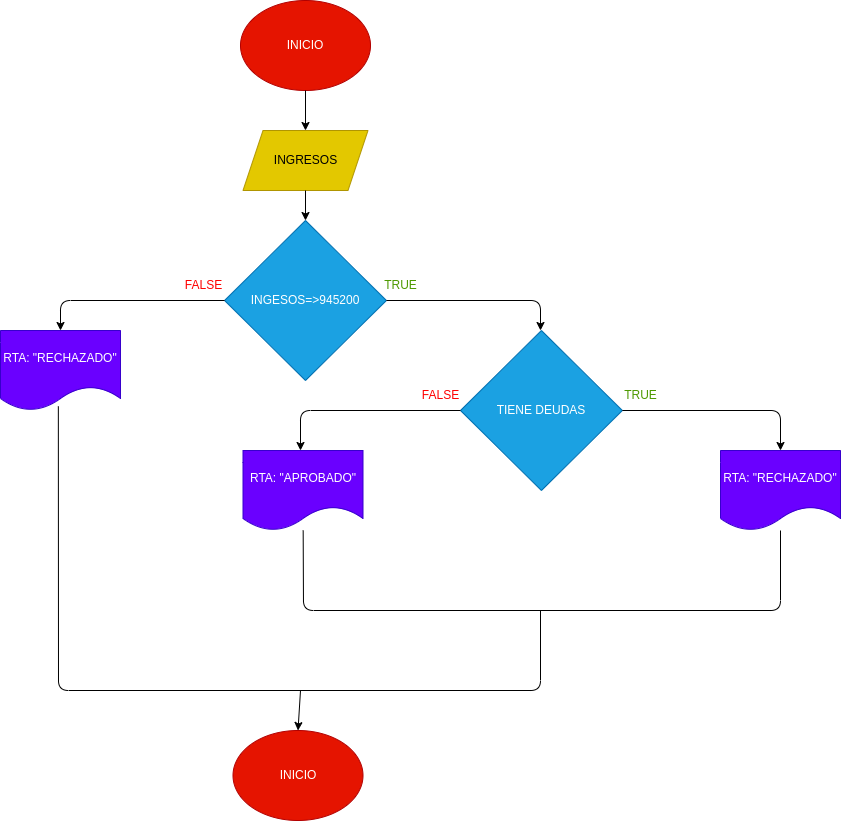

The diagram above was exported from draw.io. Its source (the exported page's mxGraphModel, read from the mxfile embedded in the PNG):
<mxGraphModel dx="872" dy="537" grid="1" gridSize="10" guides="1" tooltips="1" connect="1" arrows="1" fold="1" page="1" pageScale="1" pageWidth="3300" pageHeight="4681" math="0" shadow="0">
  <root>
    <mxCell id="0" />
    <mxCell id="1" parent="0" />
    <mxCell id="2" value="INICIO" style="ellipse;whiteSpace=wrap;html=1;fillColor=#e51400;fontColor=#ffffff;strokeColor=#B20000;" vertex="1" parent="1">
      <mxGeometry x="340" y="70" width="130" height="90" as="geometry" />
    </mxCell>
    <mxCell id="3" value="" style="endArrow=classic;html=1;exitX=0.5;exitY=1;exitDx=0;exitDy=0;" edge="1" parent="1" source="2" target="4">
      <mxGeometry width="50" height="50" relative="1" as="geometry">
        <mxPoint x="420" y="370" as="sourcePoint" />
        <mxPoint x="405" y="200" as="targetPoint" />
      </mxGeometry>
    </mxCell>
    <mxCell id="4" value="INGRESOS" style="shape=parallelogram;perimeter=parallelogramPerimeter;whiteSpace=wrap;html=1;fixedSize=1;fillColor=#e3c800;fontColor=#000000;strokeColor=#B09500;" vertex="1" parent="1">
      <mxGeometry x="342.5" y="200" width="125" height="60" as="geometry" />
    </mxCell>
    <mxCell id="5" value="" style="endArrow=classic;html=1;exitX=0.5;exitY=1;exitDx=0;exitDy=0;" edge="1" parent="1" source="4" target="6">
      <mxGeometry width="50" height="50" relative="1" as="geometry">
        <mxPoint x="420" y="370" as="sourcePoint" />
        <mxPoint x="405" y="290" as="targetPoint" />
      </mxGeometry>
    </mxCell>
    <mxCell id="6" value="INGESOS=&amp;gt;945200" style="rhombus;whiteSpace=wrap;html=1;fillColor=#1ba1e2;fontColor=#ffffff;strokeColor=#006EAF;" vertex="1" parent="1">
      <mxGeometry x="324.06" y="290" width="161.87" height="160" as="geometry" />
    </mxCell>
    <mxCell id="7" value="" style="endArrow=classic;html=1;exitX=1;exitY=0.5;exitDx=0;exitDy=0;" edge="1" parent="1" source="6">
      <mxGeometry width="50" height="50" relative="1" as="geometry">
        <mxPoint x="420" y="370" as="sourcePoint" />
        <mxPoint x="640" y="400" as="targetPoint" />
        <Array as="points">
          <mxPoint x="640" y="370" />
        </Array>
      </mxGeometry>
    </mxCell>
    <mxCell id="9" value="TIENE DEUDAS" style="rhombus;whiteSpace=wrap;html=1;fillColor=#1ba1e2;fontColor=#ffffff;strokeColor=#006EAF;" vertex="1" parent="1">
      <mxGeometry x="560" y="400" width="161.87" height="160" as="geometry" />
    </mxCell>
    <mxCell id="10" value="" style="endArrow=classic;html=1;exitX=1;exitY=0.5;exitDx=0;exitDy=0;" edge="1" parent="1" source="9">
      <mxGeometry width="50" height="50" relative="1" as="geometry">
        <mxPoint x="420" y="360" as="sourcePoint" />
        <mxPoint x="880" y="520" as="targetPoint" />
        <Array as="points">
          <mxPoint x="880" y="480" />
        </Array>
      </mxGeometry>
    </mxCell>
    <mxCell id="11" value="RTA: &quot;RECHAZADO&quot;" style="shape=document;whiteSpace=wrap;html=1;boundedLbl=1;fillColor=#6a00ff;fontColor=#ffffff;strokeColor=#3700CC;" vertex="1" parent="1">
      <mxGeometry x="820" y="520" width="120" height="80" as="geometry" />
    </mxCell>
    <mxCell id="12" value="" style="endArrow=classic;html=1;exitX=0;exitY=0.5;exitDx=0;exitDy=0;" edge="1" parent="1" source="9">
      <mxGeometry width="50" height="50" relative="1" as="geometry">
        <mxPoint x="710" y="490" as="sourcePoint" />
        <mxPoint x="400" y="520" as="targetPoint" />
        <Array as="points">
          <mxPoint x="400" y="480" />
        </Array>
      </mxGeometry>
    </mxCell>
    <mxCell id="13" value="RTA: &quot;APROBADO&quot;" style="shape=document;whiteSpace=wrap;html=1;boundedLbl=1;fillColor=#6a00ff;fontColor=#ffffff;strokeColor=#3700CC;" vertex="1" parent="1">
      <mxGeometry x="342.5" y="520" width="120" height="80" as="geometry" />
    </mxCell>
    <mxCell id="14" value="" style="endArrow=classic;html=1;exitX=0;exitY=0.5;exitDx=0;exitDy=0;" edge="1" parent="1" source="6">
      <mxGeometry width="50" height="50" relative="1" as="geometry">
        <mxPoint x="520" y="490" as="sourcePoint" />
        <mxPoint x="160" y="400" as="targetPoint" />
        <Array as="points">
          <mxPoint x="160" y="370" />
        </Array>
      </mxGeometry>
    </mxCell>
    <mxCell id="15" value="RTA: &quot;RECHAZADO&quot;" style="shape=document;whiteSpace=wrap;html=1;boundedLbl=1;fillColor=#6a00ff;fontColor=#ffffff;strokeColor=#3700CC;" vertex="1" parent="1">
      <mxGeometry x="100" y="400" width="120" height="80" as="geometry" />
    </mxCell>
    <mxCell id="16" value="" style="endArrow=none;html=1;exitX=0.482;exitY=0.948;exitDx=0;exitDy=0;exitPerimeter=0;" edge="1" parent="1" source="15">
      <mxGeometry width="50" height="50" relative="1" as="geometry">
        <mxPoint x="380" y="620" as="sourcePoint" />
        <mxPoint x="640" y="680" as="targetPoint" />
        <Array as="points">
          <mxPoint x="158" y="760" />
          <mxPoint x="640" y="760" />
        </Array>
      </mxGeometry>
    </mxCell>
    <mxCell id="17" value="" style="endArrow=none;html=1;" edge="1" parent="1" source="13">
      <mxGeometry width="50" height="50" relative="1" as="geometry">
        <mxPoint x="380" y="570" as="sourcePoint" />
        <mxPoint x="880" y="600" as="targetPoint" />
        <Array as="points">
          <mxPoint x="403" y="680" />
          <mxPoint x="880" y="680" />
        </Array>
      </mxGeometry>
    </mxCell>
    <mxCell id="18" value="" style="endArrow=classic;html=1;entryX=0.5;entryY=0;entryDx=0;entryDy=0;" edge="1" parent="1" target="19">
      <mxGeometry width="50" height="50" relative="1" as="geometry">
        <mxPoint x="400" y="760" as="sourcePoint" />
        <mxPoint x="400" y="814.7999877929688" as="targetPoint" />
      </mxGeometry>
    </mxCell>
    <mxCell id="19" value="INICIO" style="ellipse;whiteSpace=wrap;html=1;fillColor=#e51400;fontColor=#ffffff;strokeColor=#B20000;" vertex="1" parent="1">
      <mxGeometry x="332.5" y="800" width="130" height="90" as="geometry" />
    </mxCell>
    <mxCell id="21" value="&lt;span style=&quot;color: rgb(77, 153, 0);&quot;&gt;TRUE&lt;/span&gt;" style="text;html=1;align=center;verticalAlign=middle;resizable=0;points=[];autosize=1;strokeColor=none;fillColor=none;" vertex="1" parent="1">
      <mxGeometry x="470" y="340" width="60" height="30" as="geometry" />
    </mxCell>
    <mxCell id="22" value="&lt;span style=&quot;color: rgb(77, 153, 0);&quot;&gt;TRUE&lt;/span&gt;" style="text;html=1;align=center;verticalAlign=middle;resizable=0;points=[];autosize=1;strokeColor=none;fillColor=none;" vertex="1" parent="1">
      <mxGeometry x="710" y="450" width="60" height="30" as="geometry" />
    </mxCell>
    <mxCell id="23" value="&lt;font color=&quot;#ff0000&quot;&gt;FALSE&lt;/font&gt;" style="text;html=1;align=center;verticalAlign=middle;resizable=0;points=[];autosize=1;strokeColor=none;fillColor=none;fontColor=#4D9900;" vertex="1" parent="1">
      <mxGeometry x="272.5" y="340" width="60" height="30" as="geometry" />
    </mxCell>
    <mxCell id="24" value="&lt;font color=&quot;#ff0000&quot;&gt;FALSE&lt;/font&gt;" style="text;html=1;align=center;verticalAlign=middle;resizable=0;points=[];autosize=1;strokeColor=none;fillColor=none;fontColor=#4D9900;" vertex="1" parent="1">
      <mxGeometry x="510" y="450" width="60" height="30" as="geometry" />
    </mxCell>
  </root>
</mxGraphModel>